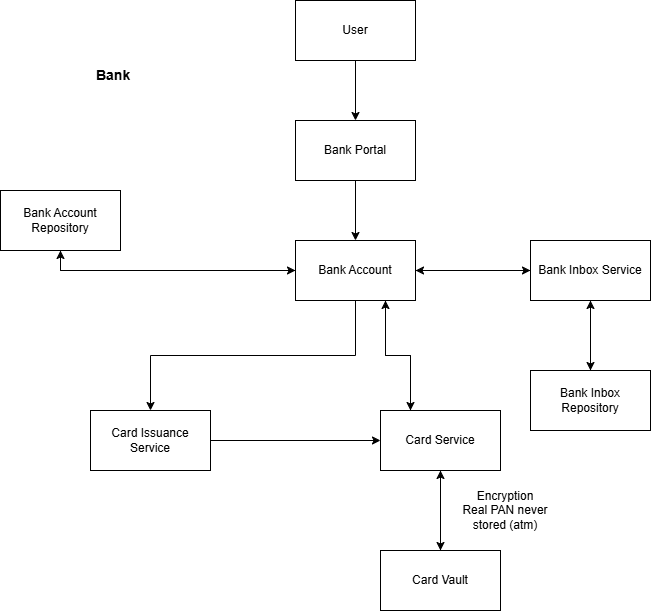

The diagram above was exported from draw.io. Its source (the exported page's mxGraphModel, read from the mxfile embedded in the PNG):
<mxGraphModel dx="1406" dy="780" grid="1" gridSize="10" guides="1" tooltips="1" connect="1" arrows="1" fold="1" page="1" pageScale="1" pageWidth="850" pageHeight="1100" background="light-dark(#FFFFFF,#121212)" math="0" shadow="0">
  <root>
    <mxCell id="0" />
    <mxCell id="1" parent="0" />
    <mxCell id="29p1Avni0vW1IbTorKQl-3" edge="1" parent="1" source="29p1Avni0vW1IbTorKQl-1" style="edgeStyle=orthogonalEdgeStyle;rounded=0;orthogonalLoop=1;jettySize=auto;html=1;entryX=0.5;entryY=0;entryDx=0;entryDy=0;" target="29p1Avni0vW1IbTorKQl-2">
      <mxGeometry relative="1" as="geometry" />
    </mxCell>
    <mxCell id="29p1Avni0vW1IbTorKQl-1" parent="1" style="rounded=0;whiteSpace=wrap;html=1;" value="User" vertex="1">
      <mxGeometry height="60" width="120" x="365" y="40" as="geometry" />
    </mxCell>
    <mxCell id="29p1Avni0vW1IbTorKQl-5" edge="1" parent="1" source="29p1Avni0vW1IbTorKQl-2" style="edgeStyle=orthogonalEdgeStyle;rounded=0;orthogonalLoop=1;jettySize=auto;html=1;entryX=0.5;entryY=0;entryDx=0;entryDy=0;" target="29p1Avni0vW1IbTorKQl-4">
      <mxGeometry relative="1" as="geometry" />
    </mxCell>
    <mxCell id="29p1Avni0vW1IbTorKQl-2" parent="1" style="rounded=0;whiteSpace=wrap;html=1;" value="Bank Portal" vertex="1">
      <mxGeometry height="60" width="120" x="365" y="160" as="geometry" />
    </mxCell>
    <mxCell id="29p1Avni0vW1IbTorKQl-7" edge="1" parent="1" source="29p1Avni0vW1IbTorKQl-4" style="edgeStyle=orthogonalEdgeStyle;rounded=0;orthogonalLoop=1;jettySize=auto;html=1;entryX=0;entryY=0.5;entryDx=0;entryDy=0;" target="29p1Avni0vW1IbTorKQl-6">
      <mxGeometry relative="1" as="geometry" />
    </mxCell>
    <mxCell id="29p1Avni0vW1IbTorKQl-23" edge="1" parent="1" source="29p1Avni0vW1IbTorKQl-19" style="edgeStyle=orthogonalEdgeStyle;rounded=0;orthogonalLoop=1;jettySize=auto;html=1;exitX=0.5;exitY=1;exitDx=0;exitDy=0;" target="29p1Avni0vW1IbTorKQl-4">
      <mxGeometry relative="1" as="geometry" />
    </mxCell>
    <mxCell id="29p1Avni0vW1IbTorKQl-24" edge="1" parent="1" source="29p1Avni0vW1IbTorKQl-4" style="edgeStyle=orthogonalEdgeStyle;rounded=0;orthogonalLoop=1;jettySize=auto;html=1;entryX=0.5;entryY=1;entryDx=0;entryDy=0;" target="29p1Avni0vW1IbTorKQl-19">
      <mxGeometry relative="1" as="geometry" />
    </mxCell>
    <mxCell id="29p1Avni0vW1IbTorKQl-37" edge="1" parent="1" source="29p1Avni0vW1IbTorKQl-4" style="edgeStyle=orthogonalEdgeStyle;rounded=0;orthogonalLoop=1;jettySize=auto;html=1;exitX=0.75;exitY=1;exitDx=0;exitDy=0;entryX=0.25;entryY=0;entryDx=0;entryDy=0;" target="29p1Avni0vW1IbTorKQl-28">
      <mxGeometry relative="1" as="geometry" />
    </mxCell>
    <mxCell id="29p1Avni0vW1IbTorKQl-4" parent="1" style="rounded=0;whiteSpace=wrap;html=1;" value="Bank Account" vertex="1">
      <mxGeometry height="60" width="120" x="365" y="280" as="geometry" />
    </mxCell>
    <mxCell id="29p1Avni0vW1IbTorKQl-8" edge="1" parent="1" source="29p1Avni0vW1IbTorKQl-6" style="edgeStyle=orthogonalEdgeStyle;rounded=0;orthogonalLoop=1;jettySize=auto;html=1;entryX=1;entryY=0.5;entryDx=0;entryDy=0;" target="29p1Avni0vW1IbTorKQl-4">
      <mxGeometry relative="1" as="geometry" />
    </mxCell>
    <mxCell id="29p1Avni0vW1IbTorKQl-10" edge="1" parent="1" source="29p1Avni0vW1IbTorKQl-6" style="edgeStyle=orthogonalEdgeStyle;rounded=0;orthogonalLoop=1;jettySize=auto;html=1;entryX=0.5;entryY=0;entryDx=0;entryDy=0;" target="29p1Avni0vW1IbTorKQl-9">
      <mxGeometry relative="1" as="geometry" />
    </mxCell>
    <mxCell id="29p1Avni0vW1IbTorKQl-6" parent="1" style="rounded=0;whiteSpace=wrap;html=1;" value="Bank Inbox Service" vertex="1">
      <mxGeometry height="60" width="120" x="600" y="280" as="geometry" />
    </mxCell>
    <mxCell id="29p1Avni0vW1IbTorKQl-11" edge="1" parent="1" source="29p1Avni0vW1IbTorKQl-9" style="edgeStyle=orthogonalEdgeStyle;rounded=0;orthogonalLoop=1;jettySize=auto;html=1;entryX=0.5;entryY=1;entryDx=0;entryDy=0;" target="29p1Avni0vW1IbTorKQl-6">
      <mxGeometry relative="1" as="geometry" />
    </mxCell>
    <mxCell id="29p1Avni0vW1IbTorKQl-9" parent="1" style="rounded=0;whiteSpace=wrap;html=1;" value="Bank Inbox Repository" vertex="1">
      <mxGeometry height="60" width="120" x="600" y="410" as="geometry" />
    </mxCell>
    <mxCell id="29p1Avni0vW1IbTorKQl-31" edge="1" parent="1" source="29p1Avni0vW1IbTorKQl-13" style="edgeStyle=orthogonalEdgeStyle;rounded=0;orthogonalLoop=1;jettySize=auto;html=1;entryX=0.5;entryY=1;entryDx=0;entryDy=0;" target="29p1Avni0vW1IbTorKQl-28">
      <mxGeometry relative="1" as="geometry" />
    </mxCell>
    <mxCell id="29p1Avni0vW1IbTorKQl-13" parent="1" style="rounded=0;whiteSpace=wrap;html=1;" value="Card Vault" vertex="1">
      <mxGeometry height="60" width="120" x="450" y="590" as="geometry" />
    </mxCell>
    <mxCell id="29p1Avni0vW1IbTorKQl-15" parent="1" style="text;html=1;whiteSpace=wrap;strokeColor=none;fillColor=none;align=center;verticalAlign=middle;rounded=0;" value="Encryption&lt;div&gt;Real PAN never stored (atm)&lt;/div&gt;" vertex="1">
      <mxGeometry height="70" width="110" x="520" y="515" as="geometry" />
    </mxCell>
    <mxCell id="29p1Avni0vW1IbTorKQl-18" edge="1" parent="1" source="29p1Avni0vW1IbTorKQl-4" style="edgeStyle=orthogonalEdgeStyle;rounded=0;orthogonalLoop=1;jettySize=auto;html=1;exitX=0.5;exitY=1;exitDx=0;exitDy=0;" target="29p1Avni0vW1IbTorKQl-16">
      <mxGeometry relative="1" as="geometry" />
    </mxCell>
    <mxCell id="29p1Avni0vW1IbTorKQl-29" edge="1" parent="1" source="29p1Avni0vW1IbTorKQl-16" style="edgeStyle=orthogonalEdgeStyle;rounded=0;orthogonalLoop=1;jettySize=auto;html=1;entryX=0;entryY=0.5;entryDx=0;entryDy=0;" target="29p1Avni0vW1IbTorKQl-28">
      <mxGeometry relative="1" as="geometry" />
    </mxCell>
    <mxCell id="29p1Avni0vW1IbTorKQl-16" parent="1" style="rounded=0;whiteSpace=wrap;html=1;" value="Card Issuance Service" vertex="1">
      <mxGeometry height="60" width="120" x="160" y="450" as="geometry" />
    </mxCell>
    <mxCell id="29p1Avni0vW1IbTorKQl-19" parent="1" style="rounded=0;whiteSpace=wrap;html=1;" value="Bank Account Repository" vertex="1">
      <mxGeometry height="60" width="120" x="70" y="230" as="geometry" />
    </mxCell>
    <mxCell id="29p1Avni0vW1IbTorKQl-30" edge="1" parent="1" source="29p1Avni0vW1IbTorKQl-28" style="edgeStyle=orthogonalEdgeStyle;rounded=0;orthogonalLoop=1;jettySize=auto;html=1;entryX=0.5;entryY=0;entryDx=0;entryDy=0;" target="29p1Avni0vW1IbTorKQl-13">
      <mxGeometry relative="1" as="geometry" />
    </mxCell>
    <mxCell id="29p1Avni0vW1IbTorKQl-36" edge="1" parent="1" source="29p1Avni0vW1IbTorKQl-28" style="edgeStyle=orthogonalEdgeStyle;rounded=0;orthogonalLoop=1;jettySize=auto;html=1;exitX=0.25;exitY=0;exitDx=0;exitDy=0;entryX=0.75;entryY=1;entryDx=0;entryDy=0;" target="29p1Avni0vW1IbTorKQl-4">
      <mxGeometry relative="1" as="geometry" />
    </mxCell>
    <mxCell id="29p1Avni0vW1IbTorKQl-28" parent="1" style="rounded=0;whiteSpace=wrap;html=1;" value="Card Service" vertex="1">
      <mxGeometry height="60" width="120" x="450" y="450" as="geometry" />
    </mxCell>
    <mxCell id="29p1Avni0vW1IbTorKQl-32" parent="1" style="text;html=1;whiteSpace=wrap;strokeColor=none;fillColor=none;align=center;verticalAlign=middle;rounded=0;" value="&lt;b&gt;&lt;font style=&quot;font-size: 14px;&quot;&gt;Bank&amp;nbsp;&lt;/font&gt;&lt;/b&gt;" vertex="1">
      <mxGeometry height="70" width="130" x="120" y="80" as="geometry" />
    </mxCell>
  </root>
</mxGraphModel>